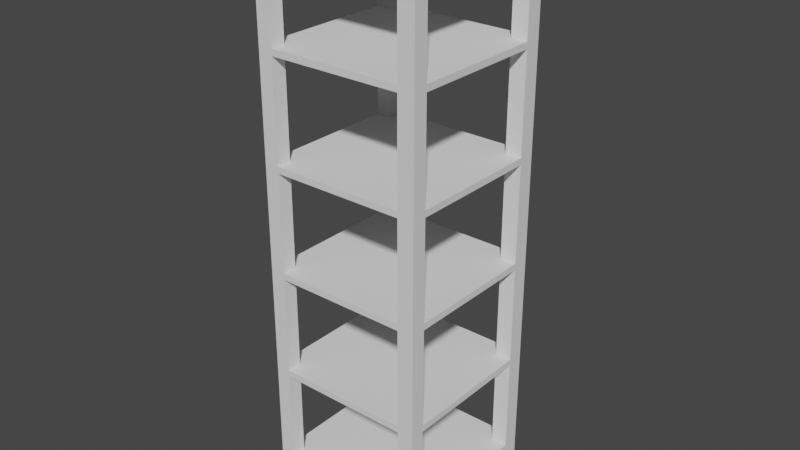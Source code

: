 # Source: blend.blend  (saved by Blender 3.3.6; exported with 4.5.12 LTS)
import bpy
from mathutils import Matrix  # noqa: F401  (used for matrix-valued properties, if any)

bpy.ops.wm.read_factory_settings(use_empty=True)
scene = bpy.context.scene
scene.name = 'Scene'

# ---- collections
col_collection = bpy.data.collections.new('Collection'); scene.collection.children.link(col_collection)

# ---- world
world_world = bpy.data.worlds.new('World'); scene.world = world_world
world_world.use_nodes = True; world_world.node_tree.nodes.clear()
_N = world_world.node_tree.nodes; _L = world_world.node_tree.links
n0 = _N.new('ShaderNodeOutputWorld'); n0.name = 'World Output'; n0.location = (300, 300)
n1 = _N.new('ShaderNodeBackground'); n1.name = 'Background'; n1.location = (10, 300)
n1.inputs[0].default_value = (0.05088, 0.05088, 0.05088, 1.0)
_L.new(n1.outputs[0], n0.inputs[0])
n0.is_active_output = True
world_world.color = (0.05088, 0.05088, 0.05088)
world_world.use_sun_shadow = False
world_world.sun_shadow_jitter_overblur = 0.0

# ---- meshes
me_cube_009 = bpy.data.meshes.new('Cube.009')
me_cube_009.from_pydata([(0.44, -0.55, 0.2137), (0.44, -0.55, 0.2575), (0.44, 0.55, 0.2137), (0.44, 0.55, 0.2575), (-0.451, -0.55, 0.2575), (-0.451, 0.55, 0.2137), (-0.451, -0.55, 0.2137), (-0.451, 0.55, 0.2575), (-0.55, 0.44, 0.2137), (-0.55, 0.44, 0.2575), (0.55, 0.44, 0.2137), (0.55, 0.44, 0.2575), (0.44, 0.44, 0.2575), (0.44, 0.44, 0.2137), (-0.451, 0.44, 0.2137), (-0.451, 0.44, 0.2575), (-0.55, -0.451, 0.2137), (0.55, -0.451, 0.2575), (0.44, -0.451, 0.2137), (-0.451, -0.451, 0.2137), (-0.55, -0.451, 0.2575), (0.55, -0.451, 0.2137), (0.44, -0.451, 0.2575), (-0.451, -0.451, 0.2575), (0.44, -0.55, 0.03241), (0.55, -0.55, 0.03241), (-0.55, -0.451, 0.03241), (-0.55, -0.55, 0.03241), (-0.451, 0.55, 0.03241), (-0.55, 0.55, 0.03241), (0.55, 0.44, 0.03241), (0.55, 0.55, 0.03241), (0.44, 0.55, 0.03241), (0.44, -0.451, 0.03241), (-0.451, -0.55, 0.03241), (-0.451, -0.451, 0.03241), (-0.55, 0.44, 0.03241), (0.44, 0.44, 0.03241), (-0.451, 0.44, 0.03241), (0.55, -0.451, 0.03241), (0.55, -0.55, -0.004414), (-0.55, -0.451, -0.004414), (-0.55, -0.55, -0.004414), (-0.55, 0.55, -0.004414), (0.55, 0.44, -0.004414), (0.55, 0.55, -0.004414), (-0.55, 0.44, -0.004414), (0.55, -0.451, -0.004414), (-0.451, -0.55, 0.8937), (-0.55, 0.44, 0.8937), (0.44, 0.55, 0.8937), (0.55, -0.451, 0.8937), (0.44, -0.55, 0.8937), (0.44, 0.44, 0.8937), (-0.451, 0.55, 0.8937), (-0.451, 0.44, 0.8937), (0.55, 0.44, 0.8937), (-0.55, -0.451, 0.8937), (0.44, -0.451, 0.8937), (-0.451, -0.451, 0.8937), (-0.451, -0.55, 0.9376), (-0.55, 0.44, 0.9376), (0.44, 0.55, 0.9376), (0.55, -0.451, 0.9376), (0.44, -0.55, 0.9376), (0.44, 0.44, 0.9376), (-0.451, 0.55, 0.9376), (-0.451, 0.44, 0.9376), (0.55, 0.44, 0.9376), (-0.55, -0.451, 0.9376), (0.44, -0.451, 0.9376), (-0.451, -0.451, 0.9376), (-0.451, -0.55, 1.596), (-0.55, 0.44, 1.596), (0.44, 0.55, 1.596), (0.55, -0.451, 1.596), (0.44, -0.55, 1.596), (0.44, 0.44, 1.596), (-0.451, 0.55, 1.596), (-0.451, 0.44, 1.596), (0.55, 0.44, 1.596), (-0.55, -0.451, 1.596), (0.44, -0.451, 1.596), (-0.451, -0.451, 1.596), (-0.451, -0.55, 1.64), (-0.55, 0.44, 1.64), (0.44, 0.55, 1.64), (0.55, -0.451, 1.64), (0.44, -0.55, 1.64), (0.44, 0.44, 1.64), (-0.451, 0.55, 1.64), (-0.451, 0.44, 1.64), (0.55, 0.44, 1.64), (-0.55, -0.451, 1.64), (0.44, -0.451, 1.64), (-0.451, -0.451, 1.64), (-0.451, -0.55, 2.298), (-0.55, 0.44, 2.298), (0.44, 0.55, 2.298), (0.55, -0.451, 2.298), (0.44, -0.55, 2.298), (0.44, 0.44, 2.298), (-0.451, 0.55, 2.298), (-0.451, 0.44, 2.298), (0.55, 0.44, 2.298), (-0.55, -0.451, 2.298), (0.44, -0.451, 2.298), (-0.451, -0.451, 2.298), (-0.55, 0.44, 2.341), (-0.451, -0.55, 2.341), (0.44, 0.55, 2.341), (0.55, -0.451, 2.341), (0.44, -0.55, 2.341), (0.44, 0.44, 2.341), (-0.451, 0.55, 2.341), (-0.451, 0.44, 2.341), (0.55, 0.44, 2.341), (-0.55, -0.451, 2.341), (0.44, -0.451, 2.341), (-0.451, -0.451, 2.341), (-0.55, 0.44, 3.0), (-0.451, -0.55, 3.0), (0.44, 0.55, 3.0), (0.55, -0.451, 3.0), (0.44, -0.55, 3.0), (0.44, 0.44, 3.0), (-0.451, 0.55, 3.0), (-0.451, 0.44, 3.0), (0.55, 0.44, 3.0), (-0.55, -0.451, 3.0), (0.44, -0.451, 3.0), (-0.451, -0.451, 3.0), (-0.451, -0.55, 3.043), (-0.55, 0.44, 3.043), (0.44, 0.55, 3.043), (0.55, -0.451, 3.043), (0.44, -0.55, 3.043), (0.44, 0.44, 3.043), (-0.451, 0.55, 3.043), (-0.451, 0.44, 3.043), (0.55, 0.44, 3.043), (-0.55, -0.451, 3.043), (0.44, -0.451, 3.043), (-0.451, -0.451, 3.043), (-0.451, -0.55, 3.7), (-0.55, 0.44, 3.7), (0.44, 0.55, 3.7), (0.55, -0.451, 3.7), (0.44, -0.55, 3.7), (0.44, 0.44, 3.7), (-0.451, 0.55, 3.7), (-0.451, 0.44, 3.7), (0.55, 0.44, 3.7), (-0.55, -0.451, 3.7), (0.44, -0.451, 3.7), (-0.451, -0.451, 3.7), (-0.55, -0.55, 3.8), (-0.55, 0.55, 3.8), (0.55, 0.55, 3.8), (0.55, -0.55, 3.8), (0.55, 0.55, 3.7), (0.55, -0.55, 3.7), (-0.55, -0.55, 3.7), (-0.55, 0.55, 3.7)], [], [(13, 10, 21, 18, 0, 6, 19, 16, 8, 14, 5, 2), (5, 7, 3, 2), (0, 1, 4, 6), (12, 11, 56, 53), (16, 20, 9, 8), (23, 4, 1, 22, 17, 11, 12, 3, 7, 15, 9, 20), (10, 11, 17, 21), (35, 33, 39, 47, 41, 26), (39, 25, 40, 47), (14, 8, 36, 38), (18, 21, 39, 33), (0, 18, 33, 24), (19, 6, 34, 35), (16, 19, 35, 26), (13, 2, 32, 37), (10, 13, 37, 30), (5, 14, 38, 28), (43, 45, 44, 46), (41, 47, 40, 42), (42, 40, 25, 24, 34, 27), (36, 29, 43, 46), (27, 26, 41, 42), (31, 30, 44, 45), (28, 32, 31, 45, 43, 29), (46, 44, 30, 37, 38, 36), (28, 38, 37, 32), (35, 34, 24, 33), (15, 7, 54, 55), (23, 20, 57, 59), (22, 1, 52, 58), (17, 22, 58, 51), (9, 15, 55, 49), (4, 23, 59, 48), (3, 12, 53, 50), (65, 68, 80, 77), (61, 67, 79, 73), (69, 61, 49, 57), (50, 54, 66, 62), (51, 58, 52, 48, 59, 57, 49, 55, 54, 50, 53, 56), (52, 64, 60, 48), (51, 56, 68, 63), (68, 65, 62, 66, 67, 61, 69, 71, 60, 64, 70, 63), (70, 64, 76, 82), (62, 65, 77, 74), (60, 71, 83, 72), (71, 69, 81, 83), (67, 66, 78, 79), (63, 70, 82, 75), (85, 91, 103, 97), (75, 82, 76, 72, 83, 81, 73, 79, 78, 74, 77, 80), (85, 73, 81, 93), (92, 87, 75, 80), (76, 88, 84, 72), (74, 78, 90, 86), (92, 89, 86, 90, 91, 85, 93, 95, 84, 88, 94, 87), (89, 92, 104, 101), (94, 88, 100, 106), (86, 89, 101, 98), (84, 95, 107, 96), (95, 93, 105, 107), (91, 90, 102, 103), (87, 94, 106, 99), (111, 118, 130, 123), (115, 114, 126, 127), (98, 102, 114, 110), (99, 106, 100, 96, 107, 105, 97, 103, 102, 98, 101, 104), (111, 99, 104, 116), (96, 100, 112, 109), (97, 105, 117, 108), (116, 113, 110, 114, 115, 108, 117, 119, 109, 112, 118, 111), (108, 115, 127, 120), (113, 116, 128, 125), (118, 112, 124, 130), (110, 113, 125, 122), (109, 119, 131, 121), (119, 117, 129, 131), (139, 138, 150, 151), (143, 141, 153, 155), (132, 143, 155, 144), (140, 137, 134, 138, 139, 133, 141, 143, 132, 136, 142, 135), (123, 130, 124, 121, 131, 129, 120, 127, 126, 122, 125, 128), (120, 129, 141, 133), (122, 126, 138, 134), (140, 135, 123, 128), (124, 136, 132, 121), (135, 142, 154, 147), (133, 139, 151, 145), (137, 140, 152, 149), (142, 136, 148, 154), (134, 137, 149, 146), (158, 157, 156, 159), (4, 48, 60, 72, 84, 96, 109, 121, 132, 144, 162, 27, 34, 6), (9, 49, 61, 73, 85, 97, 108, 120, 133, 145, 163, 29, 36, 8), (147, 154, 148, 144, 155, 153, 145, 151, 150, 146, 149, 152), (17, 51, 63, 75, 87, 99, 111, 123, 135, 147, 161, 25, 39, 21), (3, 50, 62, 74, 86, 98, 110, 122, 134, 146, 160, 31, 32, 2), (160, 152, 140, 128, 116, 104, 92, 80, 68, 56, 11, 10, 30, 31), (160, 146, 150, 163, 157, 158), (161, 147, 152, 160, 158, 159), (161, 148, 136, 124, 112, 100, 88, 76, 64, 52, 1, 0, 24, 25), (162, 144, 148, 161, 159, 156), (162, 153, 141, 129, 117, 105, 93, 81, 69, 57, 20, 16, 26, 27), (163, 150, 138, 126, 114, 102, 90, 78, 66, 54, 7, 5, 28, 29), (163, 145, 153, 162, 156, 157)])
_uv = me_cube_009.uv_layers.new(name='UVMap')
_uv.uv.foreach_set('vector', [0.3757, 0.6336, 0.3757, 0.6158, 0.5196, 0.6158, 0.5196, 0.6336, 0.5355, 0.6336, 0.5355, 0.7774, 0.5196, 0.7774, 0.5196, 0.7934, 0.3757, 0.7934, 0.3757, 0.7774, 0.358, 0.7774, 0.358, 0.6336, 0.1622, 0.03577, 0.1622, 0.04285, 0.01832, 0.04285, 0.01832, 0.03577, 0.3391, 0.03577, 0.3391, 0.04285, 0.1952, 0.04285, 0.1952, 0.03577, 0.9318, 0.7154, 0.9496, 0.7154, 0.9496, 0.8181, 0.9318, 0.8181, 0.5196, 0.03577, 0.5196, 0.04285, 0.3757, 0.04285, 0.3757, 0.03577, 0.3409, 0.6318, 0.3568, 0.6318, 0.3568, 0.7757, 0.3409, 0.7757, 0.3409, 0.7934, 0.197, 0.7934, 0.197, 0.7757, 0.1793, 0.7757, 0.1793, 0.6318, 0.197, 0.6318, 0.197, 0.6158, 0.3409, 0.6158, 0.6965, 0.03577, 0.6965, 0.04285, 0.5526, 0.04285, 0.5526, 0.03577, 0.9233, 0.1622, 0.9233, 0.01832, 0.9233, 0.0005593, 0.9293, 0.0005593, 0.9293, 0.1781, 0.9233, 0.1781, 0.5526, 0.006504, 0.5367, 0.006504, 0.5367, 0.0005594, 0.5526, 0.0005594, 0.8941, 0.1952, 0.8941, 0.1793, 0.9233, 0.1793, 0.9233, 0.1952, 0.8941, 0.01832, 0.8941, 0.0005593, 0.9233, 0.0005593, 0.9233, 0.01832, 0.8375, 0.9233, 0.8215, 0.9233, 0.8215, 0.8941, 0.8375, 0.8941, 0.8546, 0.9233, 0.8386, 0.9233, 0.8386, 0.8941, 0.8546, 0.8941, 0.8941, 0.1781, 0.8941, 0.1622, 0.9233, 0.1622, 0.9233, 0.1781, 0.8204, 0.9233, 0.8026, 0.9233, 0.8026, 0.8941, 0.8204, 0.8941, 0.8941, 0.3568, 0.8941, 0.3391, 0.9233, 0.3391, 0.9233, 0.3568, 0.8015, 0.9233, 0.7838, 0.9233, 0.7838, 0.8941, 0.8015, 0.8941, 0.8941, 0.5355, 0.8941, 0.358, 0.9118, 0.358, 0.9118, 0.5355, 0.91, 0.5367, 0.91, 0.7142, 0.8941, 0.7142, 0.8941, 0.5367, 0.1793, 0.0005594, 0.3568, 0.0005594, 0.3568, 0.006504, 0.3391, 0.006504, 0.1952, 0.006504, 0.1793, 0.006504, 0.3757, 0.006504, 0.358, 0.006504, 0.358, 0.0005594, 0.3757, 0.0005594, 0.5355, 0.006504, 0.5196, 0.006504, 0.5196, 0.0005594, 0.5355, 0.0005594, 0.7142, 0.006504, 0.6965, 0.006504, 0.6965, 0.0005594, 0.7142, 0.0005594, 0.1622, 0.006504, 0.01832, 0.006504, 0.0005594, 0.006504, 0.0005594, 0.0005594, 0.1781, 0.0005594, 0.1781, 0.006504, 0.9293, 0.1793, 0.9293, 0.3568, 0.9233, 0.3568, 0.9233, 0.3391, 0.9233, 0.1952, 0.9233, 0.1793, 0.9118, 0.8592, 0.8941, 0.8592, 0.8941, 0.7154, 0.9118, 0.7154, 0.9271, 0.6805, 0.9112, 0.6805, 0.9112, 0.5367, 0.9271, 0.5367, 0.9318, 0.358, 0.9496, 0.358, 0.9496, 0.4607, 0.9318, 0.4607, 0.7325, 0.8941, 0.7484, 0.8941, 0.7484, 0.9968, 0.7325, 0.9968, 0.7154, 0.8941, 0.7313, 0.8941, 0.7313, 0.9968, 0.7154, 0.9968, 0.8941, 0.8603, 0.9118, 0.8603, 0.9118, 0.963, 0.8941, 0.963, 0.7667, 0.8941, 0.7826, 0.8941, 0.7826, 0.9968, 0.7667, 0.9968, 0.7496, 0.8941, 0.7655, 0.8941, 0.7655, 0.9968, 0.7496, 0.9968, 0.9318, 0.8192, 0.9496, 0.8192, 0.9496, 0.9219, 0.9318, 0.9219, 0.5555, 0.7945, 0.5733, 0.7945, 0.5733, 0.9008, 0.5555, 0.9008, 0.9642, 0.5367, 0.9802, 0.5367, 0.9802, 0.6429, 0.9642, 0.6429, 0.5196, 0.1526, 0.3757, 0.1526, 0.3757, 0.1455, 0.5196, 0.1455, 0.01832, 0.1455, 0.1622, 0.1455, 0.1622, 0.1526, 0.01832, 0.1526, 0.5196, 0.7945, 0.5196, 0.8123, 0.5355, 0.8123, 0.5355, 0.9561, 0.5196, 0.9561, 0.5196, 0.9721, 0.3757, 0.9721, 0.3757, 0.9561, 0.358, 0.9561, 0.358, 0.8123, 0.3757, 0.8123, 0.3757, 0.7945, 0.3391, 0.1455, 0.3391, 0.1526, 0.1952, 0.1526, 0.1952, 0.1455, 0.5526, 0.1455, 0.6965, 0.1455, 0.6965, 0.1526, 0.5526, 0.1526, 0.197, 0.9721, 0.197, 0.9544, 0.1793, 0.9544, 0.1793, 0.8105, 0.197, 0.8105, 0.197, 0.7945, 0.3409, 0.7945, 0.3409, 0.8105, 0.3568, 0.8105, 0.3568, 0.9544, 0.3409, 0.9544, 0.3409, 0.9721, 0.9471, 0.5367, 0.9631, 0.5367, 0.9631, 0.6429, 0.9471, 0.6429, 0.6688, 0.7945, 0.6866, 0.7945, 0.6866, 0.9008, 0.6688, 0.9008, 0.9507, 0.8227, 0.9667, 0.8227, 0.9667, 0.929, 0.9507, 0.929, 0.9493, 0.0005593, 0.9652, 0.0005593, 0.9652, 0.1068, 0.9493, 0.1068, 0.5933, 0.7945, 0.611, 0.7945, 0.611, 0.9008, 0.5933, 0.9008, 0.6499, 0.7945, 0.6677, 0.7945, 0.6677, 0.9008, 0.6499, 0.9008, 0.9664, 0.0005593, 0.9823, 0.0005593, 0.9823, 0.1068, 0.9664, 0.1068, 0.877, 0.7154, 0.877, 0.7331, 0.8929, 0.7331, 0.8929, 0.877, 0.877, 0.877, 0.877, 0.8929, 0.7331, 0.8929, 0.7331, 0.877, 0.7154, 0.877, 0.7154, 0.7331, 0.7331, 0.7331, 0.7331, 0.7154, 0.3757, 0.266, 0.3757, 0.2589, 0.5196, 0.2589, 0.5196, 0.266, 0.6965, 0.266, 0.5526, 0.266, 0.5526, 0.2589, 0.6965, 0.2589, 0.3391, 0.2589, 0.3391, 0.266, 0.1952, 0.266, 0.1952, 0.2589, 0.01832, 0.2589, 0.1622, 0.2589, 0.1622, 0.266, 0.01832, 0.266, 0.7331, 0.7142, 0.7331, 0.6965, 0.7154, 0.6965, 0.7154, 0.5526, 0.7331, 0.5526, 0.7331, 0.5367, 0.877, 0.5367, 0.877, 0.5526, 0.8929, 0.5526, 0.8929, 0.6965, 0.877, 0.6965, 0.877, 0.7142, 0.5367, 0.7945, 0.5544, 0.7945, 0.5544, 0.9008, 0.5367, 0.9008, 0.9493, 0.1079, 0.9652, 0.1079, 0.9652, 0.2142, 0.9493, 0.2142, 0.9129, 0.358, 0.9307, 0.358, 0.9307, 0.4642, 0.9129, 0.4642, 0.9664, 0.1079, 0.9823, 0.1079, 0.9823, 0.2142, 0.9664, 0.2142, 0.9493, 0.2153, 0.9652, 0.2153, 0.9652, 0.3215, 0.9493, 0.3215, 0.5744, 0.7945, 0.5922, 0.7945, 0.5922, 0.9008, 0.5744, 0.9008, 0.6877, 0.7945, 0.7054, 0.7945, 0.7054, 0.9008, 0.6877, 0.9008, 0.9129, 0.8227, 0.9307, 0.8227, 0.9307, 0.929, 0.9129, 0.929, 0.631, 0.7945, 0.6488, 0.7945, 0.6488, 0.9008, 0.631, 0.9008, 0.01832, 0.3722, 0.1622, 0.3722, 0.1622, 0.3793, 0.01832, 0.3793, 0.877, 0.358, 0.877, 0.3757, 0.8929, 0.3757, 0.8929, 0.5196, 0.877, 0.5196, 0.877, 0.5355, 0.7331, 0.5355, 0.7331, 0.5196, 0.7154, 0.5196, 0.7154, 0.3757, 0.7331, 0.3757, 0.7331, 0.358, 0.5526, 0.3793, 0.5526, 0.3722, 0.6965, 0.3722, 0.6965, 0.3793, 0.1952, 0.3722, 0.3391, 0.3722, 0.3391, 0.3793, 0.1952, 0.3793, 0.3757, 0.3722, 0.5196, 0.3722, 0.5196, 0.3793, 0.3757, 0.3793, 0.7331, 0.3568, 0.7331, 0.3391, 0.7154, 0.3391, 0.7154, 0.1952, 0.7331, 0.1952, 0.7331, 0.1793, 0.877, 0.1793, 0.877, 0.1952, 0.8929, 0.1952, 0.8929, 0.3391, 0.877, 0.3391, 0.877, 0.3568, 0.9678, 0.358, 0.9838, 0.358, 0.9838, 0.4642, 0.9678, 0.4642, 0.6122, 0.7945, 0.6299, 0.7945, 0.6299, 0.9008, 0.6122, 0.9008, 0.9507, 0.358, 0.9667, 0.358, 0.9667, 0.4642, 0.9507, 0.4642, 0.9129, 0.7154, 0.9307, 0.7154, 0.9307, 0.8216, 0.9129, 0.8216, 0.9664, 0.2153, 0.9823, 0.2153, 0.9823, 0.3215, 0.9664, 0.3215, 0.9507, 0.7154, 0.9667, 0.7154, 0.9667, 0.8216, 0.9507, 0.8216, 0.9283, 0.5367, 0.946, 0.5367, 0.946, 0.6426, 0.9283, 0.6426, 0.9678, 0.7154, 0.9838, 0.7154, 0.9838, 0.8213, 0.9678, 0.8213, 0.9813, 0.5367, 0.9973, 0.5367, 0.9973, 0.6426, 0.9813, 0.6426, 0.7331, 0.1781, 0.7331, 0.1604, 0.7154, 0.1604, 0.7154, 0.01654, 0.7331, 0.01654, 0.7331, 0.0005593, 0.877, 0.0005593, 0.877, 0.01654, 0.8929, 0.01654, 0.8929, 0.1604, 0.877, 0.1604, 0.877, 0.1781, 0.6983, 0.6158, 0.6983, 0.6336, 0.7142, 0.6336, 0.7142, 0.7774, 0.6983, 0.7774, 0.6983, 0.7934, 0.5544, 0.7934, 0.5544, 0.7774, 0.5367, 0.7774, 0.5367, 0.6336, 0.5544, 0.6336, 0.5544, 0.6158, 0.3757, 0.4855, 0.5196, 0.4855, 0.5196, 0.4926, 0.3757, 0.4926, 0.01832, 0.4855, 0.1622, 0.4855, 0.1622, 0.4926, 0.01832, 0.4926, 0.6965, 0.4926, 0.5526, 0.4926, 0.5526, 0.4855, 0.6965, 0.4855, 0.3391, 0.4855, 0.3391, 0.4926, 0.1952, 0.4926, 0.1952, 0.4855, 0.9304, 0.1077, 0.9481, 0.1077, 0.9481, 0.2137, 0.9304, 0.2137, 0.9835, 0.0005593, 0.9994, 0.0005593, 0.9994, 0.1066, 0.9835, 0.1066, 0.9304, 0.0005593, 0.9481, 0.0005593, 0.9481, 0.1066, 0.9304, 0.1066, 0.9678, 0.8227, 0.9838, 0.8227, 0.9838, 0.9287, 0.9678, 0.9287, 0.9304, 0.2148, 0.9481, 0.2148, 0.9481, 0.3208, 0.9304, 0.3208, 0.0005594, 0.6158, 0.1781, 0.6158, 0.1781, 0.7934, 0.0005593, 0.7934, 0.1952, 0.04285, 0.1952, 0.1455, 0.1952, 0.1526, 0.1952, 0.2589, 0.1952, 0.266, 0.1952, 0.3722, 0.1952, 0.3793, 0.1952, 0.4855, 0.1952, 0.4926, 0.1952, 0.5986, 0.1793, 0.5986, 0.1793, 0.006504, 0.1952, 0.006504, 0.1952, 0.03577, 0.3757, 0.04285, 0.3757, 0.1455, 0.3757, 0.1526, 0.3757, 0.2589, 0.3757, 0.266, 0.3757, 0.3722, 0.3757, 0.3793, 0.3757, 0.4855, 0.3757, 0.4926, 0.3757, 0.5986, 0.358, 0.5986, 0.358, 0.006504, 0.3757, 0.006504, 0.3757, 0.03577, 0.1622, 0.7945, 0.1622, 0.8123, 0.1781, 0.8123, 0.1781, 0.9561, 0.1622, 0.9561, 0.1622, 0.9721, 0.01832, 0.9721, 0.01832, 0.9561, 0.0005593, 0.9561, 0.0005593, 0.8123, 0.01832, 0.8123, 0.01832, 0.7945, 0.5526, 0.04285, 0.5526, 0.1455, 0.5526, 0.1526, 0.5526, 0.2589, 0.5526, 0.266, 0.5526, 0.3722, 0.5526, 0.3793, 0.5526, 0.4855, 0.5526, 0.4926, 0.5526, 0.5986, 0.5367, 0.5986, 0.5367, 0.006504, 0.5526, 0.006504, 0.5526, 0.03577, 0.01832, 0.04285, 0.01832, 0.1455, 0.01832, 0.1526, 0.01832, 0.2589, 0.01832, 0.266, 0.01832, 0.3722, 0.01832, 0.3793, 0.01832, 0.4855, 0.01832, 0.4926, 0.01832, 0.5986, 0.0005594, 0.5986, 0.0005594, 0.006504, 0.01832, 0.006504, 0.01832, 0.03577, 0.7142, 0.5986, 0.6965, 0.5986, 0.6965, 0.4926, 0.6965, 0.4855, 0.6965, 0.3793, 0.6965, 0.3722, 0.6965, 0.266, 0.6965, 0.2589, 0.6965, 0.1526, 0.6965, 0.1455, 0.6965, 0.04285, 0.6965, 0.03577, 0.6965, 0.006504, 0.7142, 0.006504, 0.0005594, 0.5986, 0.01832, 0.5986, 0.1622, 0.5986, 0.1781, 0.5986, 0.1781, 0.6147, 0.0005593, 0.6147, 0.5367, 0.5986, 0.5526, 0.5986, 0.6965, 0.5986, 0.7142, 0.5986, 0.7142, 0.6147, 0.5367, 0.6147, 0.3568, 0.5986, 0.3391, 0.5986, 0.3391, 0.4926, 0.3391, 0.4855, 0.3391, 0.3793, 0.3391, 0.3722, 0.3391, 0.266, 0.3391, 0.2589, 0.3391, 0.1526, 0.3391, 0.1455, 0.3391, 0.04285, 0.3391, 0.03577, 0.3391, 0.006504, 0.3568, 0.006504, 0.1793, 0.5986, 0.1952, 0.5986, 0.3391, 0.5986, 0.3568, 0.5986, 0.3568, 0.6147, 0.1793, 0.6147, 0.5355, 0.5986, 0.5196, 0.5986, 0.5196, 0.4926, 0.5196, 0.4855, 0.5196, 0.3793, 0.5196, 0.3722, 0.5196, 0.266, 0.5196, 0.2589, 0.5196, 0.1526, 0.5196, 0.1455, 0.5196, 0.04285, 0.5196, 0.03577, 0.5196, 0.006504, 0.5355, 0.006504, 0.1781, 0.5986, 0.1622, 0.5986, 0.1622, 0.4926, 0.1622, 0.4855, 0.1622, 0.3793, 0.1622, 0.3722, 0.1622, 0.266, 0.1622, 0.2589, 0.1622, 0.1526, 0.1622, 0.1455, 0.1622, 0.04285, 0.1622, 0.03577, 0.1622, 0.006504, 0.1781, 0.006504, 0.358, 0.5986, 0.3757, 0.5986, 0.5196, 0.5986, 0.5355, 0.5986, 0.5355, 0.6147, 0.358, 0.6147])
me_cube_009.update()

# ---- objects
ob_cube_001 = bpy.data.objects.new('Cube.001', me_cube_009)

# ---- transforms, parenting, visibility, modifiers, constraints
ob_cube_001.location = (0.0, 0.0, 0.0)

# ---- collection membership
col_collection.objects.link(ob_cube_001)

# ---- scene / render settings (as saved in the file)
scene.frame_start = 1; scene.frame_end = 250; scene.frame_set(1)
scene.render.engine = 'BLENDER_EEVEE_NEXT'
scene.cycles.sampling_pattern = 'TABULATED_SOBOL'
scene.cycles.use_light_tree = False
scene.view_settings.view_transform = 'Filmic'
bpy.context.view_layer.update()

# ---- added for rendering (the .blend has no active camera and no usable light): camera, sun
cam_auto = bpy.data.cameras.new('AutoCamera')
cam_auto.lens = 50.0
cam_auto.sensor_width = 36.0
cam_auto.clip_end = 1000.0
ob_auto_camera = bpy.data.objects.new('AutoCamera', cam_auto)
scene.collection.objects.link(ob_auto_camera)
ob_auto_camera.location = (3.80284, -4.56341, 4.94006)
ob_auto_camera.rotation_euler = (1.09748, -7.21219e-08, 0.694738)
scene.camera = ob_auto_camera
light_auto_sun = bpy.data.lights.new('AutoSun', 'SUN')
light_auto_sun.energy = 3.0
light_auto_sun.angle = 0.0523599
ob_auto_sun = bpy.data.objects.new('AutoSun', light_auto_sun)
scene.collection.objects.link(ob_auto_sun)
ob_auto_sun.rotation_euler = (0.872665, 0.174533, 0.523599)
bpy.context.view_layer.update()
